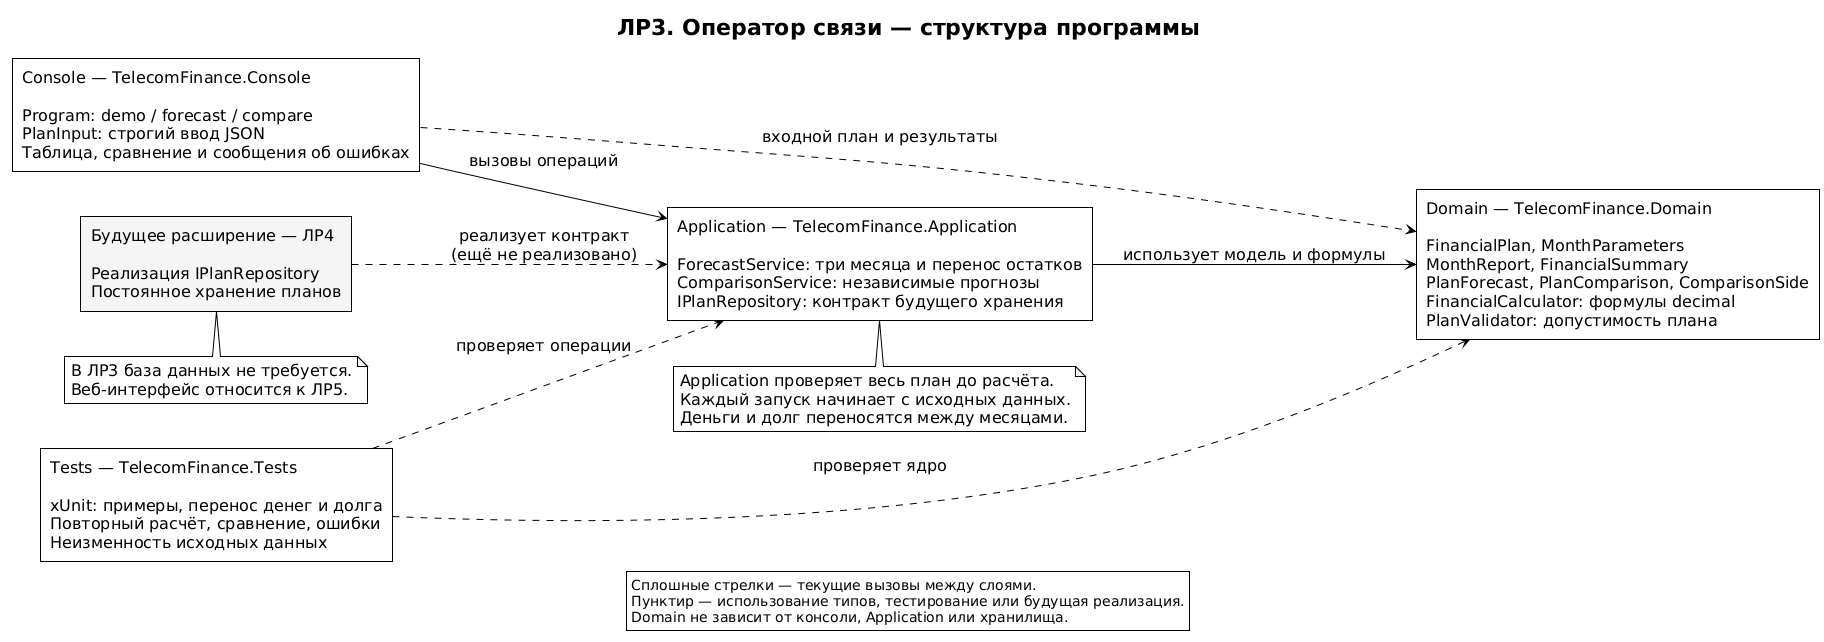

The diagram above was rendered by PlantUML. Its source (embedded in the PNG):
@startuml
!theme plain
skinparam backgroundColor white
skinparam shadowing false
skinparam roundcorner 0
skinparam defaultFontName DejaVu Sans
skinparam defaultFontSize 16
skinparam componentStyle rectangle
skinparam packageStyle rectangle
skinparam nodesep 45
skinparam ranksep 60
left to right direction
title ЛР3. Оператор связи — структура программы

rectangle "Console — TelecomFinance.Console\n\nProgram: demo / forecast / compare\nPlanInput: строгий ввод JSON\nТаблица, сравнение и сообщения об ошибках" as UI
rectangle "Application — TelecomFinance.Application\n\nForecastService: три месяца и перенос остатков\nComparisonService: независимые прогнозы\nIPlanRepository: контракт будущего хранения" as App
rectangle "Domain — TelecomFinance.Domain\n\nFinancialPlan, MonthParameters\nMonthReport, FinancialSummary\nPlanForecast, PlanComparison, ComparisonSide\nFinancialCalculator: формулы decimal\nPlanValidator: допустимость плана" as Domain
rectangle "Tests — TelecomFinance.Tests\n\nxUnit: примеры, перенос денег и долга\nПовторный расчёт, сравнение, ошибки\nНеизменность исходных данных" as Tests
rectangle "Будущее расширение — ЛР4\n\nРеализация IPlanRepository\nПостоянное хранение планов" as Storage #F5F5F5

UI --> App : вызовы операций
App --> Domain : использует модель и формулы
UI ..> Domain : входной план и результаты
Tests ..> App : проверяет операции
Tests ..> Domain : проверяет ядро
Storage ..> App : реализует контракт\n(ещё не реализовано)

note bottom of App
  Application проверяет весь план до расчёта.
  Каждый запуск начинает с исходных данных.
  Деньги и долг переносятся между месяцами.
end note
note bottom of Storage
  В ЛР3 база данных не требуется.
  Веб-интерфейс относится к ЛР5.
end note
legend bottom
  Сплошные стрелки — текущие вызовы между слоями.
  Пунктир — использование типов, тестирование или будущая реализация.
  Domain не зависит от консоли, Application или хранилища.
endlegend
@enduml